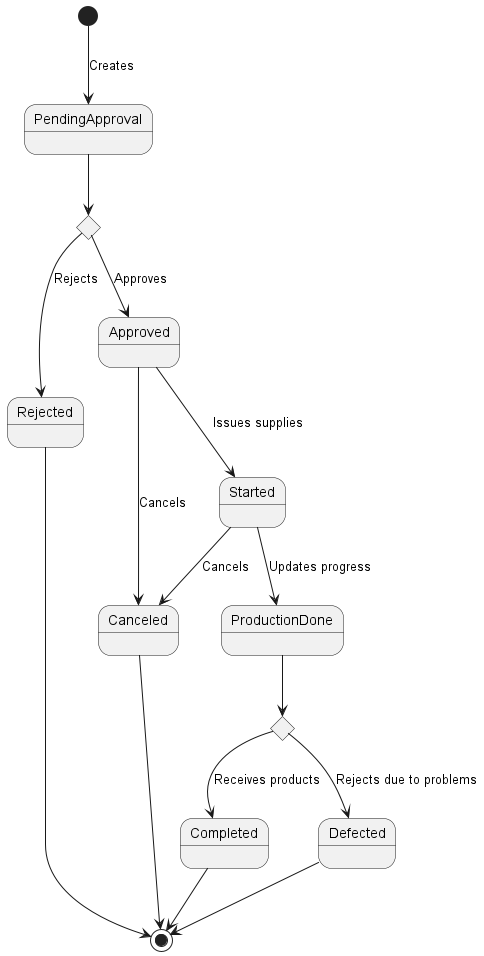

The diagram above was rendered by PlantUML. Its source (embedded in the PNG):
@startuml production-order

[*] --> PendingApproval : Creates

state approval <<choice>>
PendingApproval --> approval
approval --> Rejected : Rejects
Rejected --> [*]
approval --> Approved : Approves

Approved --> Canceled : Cancels
Approved --> Started : Issues supplies

Started --> Canceled : Cancels
Started --> ProductionDone : Updates progress

state check <<choice>>
ProductionDone --> check
check --> Completed : Receives products
Completed --> [*]
check --> Defected : Rejects due to problems
Defected --> [*]

Canceled --> [*]
@enduml